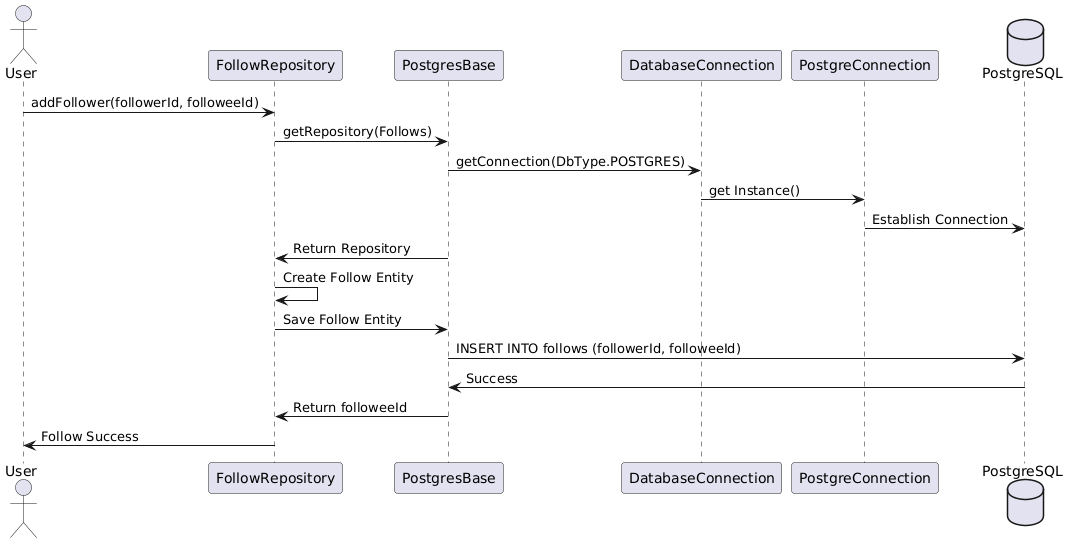

The diagram above was rendered by PlantUML. Its source (embedded in the PNG):
@startuml
actor User
participant "FollowRepository" as Repo
participant "PostgresBase" as PGBase
participant "DatabaseConnection" as DBConn
participant "PostgreConnection" as PGConn
database "PostgreSQL" as DB

User -> Repo: addFollower(followerId, followeeId)
Repo -> PGBase: getRepository(Follows)
PGBase -> DBConn: getConnection(DbType.POSTGRES)
DBConn -> PGConn: get Instance()
PGConn -> DB: Establish Connection
PGBase -> Repo: Return Repository
Repo -> Repo: Create Follow Entity
Repo -> PGBase: Save Follow Entity
PGBase -> DB: INSERT INTO follows (followerId, followeeId)
DB -> PGBase: Success
PGBase -> Repo: Return followeeId
Repo -> User: Follow Success
@enduml